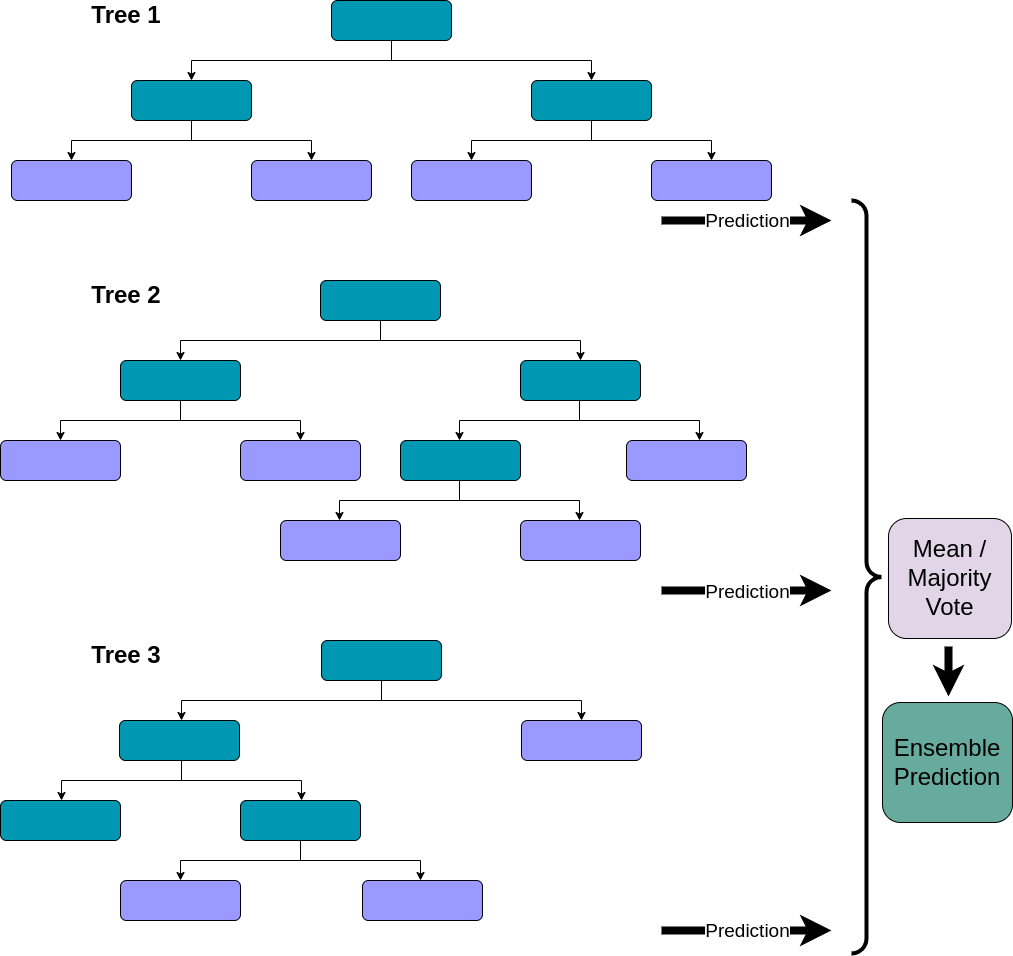

The diagram above was exported from draw.io. Its source (the exported page's mxGraphModel, read from the mxfile embedded in the PNG):
<mxGraphModel dx="1364" dy="879" grid="1" gridSize="10" guides="1" tooltips="1" connect="1" arrows="1" fold="1" page="1" pageScale="1" pageWidth="827" pageHeight="1169" math="0" shadow="0">
  <root>
    <mxCell id="WIyWlLk6GJQsqaUBKTNV-0" />
    <mxCell id="WIyWlLk6GJQsqaUBKTNV-1" parent="WIyWlLk6GJQsqaUBKTNV-0" />
    <mxCell id="GGNOT0gTM_ERralXrxpW-20" value="" style="rounded=1;whiteSpace=wrap;html=1;fontSize=12;glass=0;strokeWidth=1;shadow=0;fillColor=#0097B2;" parent="WIyWlLk6GJQsqaUBKTNV-1" vertex="1">
      <mxGeometry x="960" y="720" width="120" height="40" as="geometry" />
    </mxCell>
    <mxCell id="GGNOT0gTM_ERralXrxpW-21" value="" style="rounded=1;whiteSpace=wrap;html=1;fontSize=12;glass=0;strokeWidth=1;shadow=0;fillColor=#9999FF;" parent="WIyWlLk6GJQsqaUBKTNV-1" vertex="1">
      <mxGeometry x="1160" y="800" width="120" height="40" as="geometry" />
    </mxCell>
    <mxCell id="GGNOT0gTM_ERralXrxpW-22" value="" style="rounded=1;whiteSpace=wrap;html=1;fontSize=12;glass=0;strokeWidth=1;shadow=0;fillColor=#0097B2;" parent="WIyWlLk6GJQsqaUBKTNV-1" vertex="1">
      <mxGeometry x="639" y="880" width="120" height="40" as="geometry" />
    </mxCell>
    <mxCell id="GGNOT0gTM_ERralXrxpW-23" value="" style="rounded=1;whiteSpace=wrap;html=1;fontSize=12;glass=0;strokeWidth=1;shadow=0;fillColor=#0097B2;" parent="WIyWlLk6GJQsqaUBKTNV-1" vertex="1">
      <mxGeometry x="758" y="800" width="120" height="40" as="geometry" />
    </mxCell>
    <mxCell id="GGNOT0gTM_ERralXrxpW-24" value="" style="rounded=1;whiteSpace=wrap;html=1;fontSize=12;glass=0;strokeWidth=1;shadow=0;fillColor=#0097B2;" parent="WIyWlLk6GJQsqaUBKTNV-1" vertex="1">
      <mxGeometry x="879" y="880" width="120" height="40" as="geometry" />
    </mxCell>
    <mxCell id="GGNOT0gTM_ERralXrxpW-25" value="" style="endArrow=classic;html=1;rounded=0;exitX=0.5;exitY=1;exitDx=0;exitDy=0;entryX=0.5;entryY=0;entryDx=0;entryDy=0;" parent="WIyWlLk6GJQsqaUBKTNV-1" source="GGNOT0gTM_ERralXrxpW-20" target="GGNOT0gTM_ERralXrxpW-21" edge="1">
      <mxGeometry width="50" height="50" relative="1" as="geometry">
        <mxPoint x="1190" y="1120" as="sourcePoint" />
        <mxPoint x="1240" y="1070" as="targetPoint" />
        <Array as="points">
          <mxPoint x="1020" y="780" />
          <mxPoint x="1220" y="780" />
        </Array>
      </mxGeometry>
    </mxCell>
    <mxCell id="GGNOT0gTM_ERralXrxpW-26" value="" style="endArrow=classic;html=1;rounded=0;exitX=0.5;exitY=1;exitDx=0;exitDy=0;entryX=0.5;entryY=0;entryDx=0;entryDy=0;" parent="WIyWlLk6GJQsqaUBKTNV-1" source="GGNOT0gTM_ERralXrxpW-20" edge="1">
      <mxGeometry width="50" height="50" relative="1" as="geometry">
        <mxPoint x="1190" y="1120" as="sourcePoint" />
        <mxPoint x="820" y="800" as="targetPoint" />
        <Array as="points">
          <mxPoint x="1020" y="780" />
          <mxPoint x="820" y="780" />
        </Array>
      </mxGeometry>
    </mxCell>
    <mxCell id="GGNOT0gTM_ERralXrxpW-29" value="" style="rounded=1;whiteSpace=wrap;html=1;fontSize=12;glass=0;strokeWidth=1;shadow=0;fillColor=#9999FF;" parent="WIyWlLk6GJQsqaUBKTNV-1" vertex="1">
      <mxGeometry x="759" y="960" width="120" height="40" as="geometry" />
    </mxCell>
    <mxCell id="GGNOT0gTM_ERralXrxpW-30" value="" style="rounded=1;whiteSpace=wrap;html=1;fontSize=12;glass=0;strokeWidth=1;shadow=0;fillColor=#9999FF;" parent="WIyWlLk6GJQsqaUBKTNV-1" vertex="1">
      <mxGeometry x="1001" y="960" width="120" height="40" as="geometry" />
    </mxCell>
    <mxCell id="GGNOT0gTM_ERralXrxpW-31" value="" style="endArrow=classic;html=1;rounded=0;exitX=0.5;exitY=1;exitDx=0;exitDy=0;entryX=0.5;entryY=0;entryDx=0;entryDy=0;" parent="WIyWlLk6GJQsqaUBKTNV-1" edge="1">
      <mxGeometry width="50" height="50" relative="1" as="geometry">
        <mxPoint x="939" y="920" as="sourcePoint" />
        <mxPoint x="819" y="960" as="targetPoint" />
        <Array as="points">
          <mxPoint x="939" y="940" />
          <mxPoint x="819" y="940" />
        </Array>
      </mxGeometry>
    </mxCell>
    <mxCell id="GGNOT0gTM_ERralXrxpW-32" value="" style="endArrow=classic;html=1;rounded=0;exitX=0.5;exitY=1;exitDx=0;exitDy=0;entryX=0.5;entryY=0;entryDx=0;entryDy=0;" parent="WIyWlLk6GJQsqaUBKTNV-1" edge="1">
      <mxGeometry width="50" height="50" relative="1" as="geometry">
        <mxPoint x="939" y="920" as="sourcePoint" />
        <mxPoint x="1059" y="960" as="targetPoint" />
        <Array as="points">
          <mxPoint x="939" y="940" />
          <mxPoint x="1059" y="940" />
        </Array>
      </mxGeometry>
    </mxCell>
    <mxCell id="GGNOT0gTM_ERralXrxpW-49" value="" style="rounded=1;whiteSpace=wrap;html=1;fontSize=12;glass=0;strokeWidth=1;shadow=0;fillColor=#0097B2;" parent="WIyWlLk6GJQsqaUBKTNV-1" vertex="1">
      <mxGeometry x="970" y="80" width="120" height="40" as="geometry" />
    </mxCell>
    <mxCell id="GGNOT0gTM_ERralXrxpW-50" value="" style="rounded=1;whiteSpace=wrap;html=1;fontSize=12;glass=0;strokeWidth=1;shadow=0;fillColor=#0097B2;" parent="WIyWlLk6GJQsqaUBKTNV-1" vertex="1">
      <mxGeometry x="1170" y="160" width="120" height="40" as="geometry" />
    </mxCell>
    <mxCell id="GGNOT0gTM_ERralXrxpW-51" value="" style="rounded=1;whiteSpace=wrap;html=1;fontSize=12;glass=0;strokeWidth=1;shadow=0;fillColor=#9999FF;" parent="WIyWlLk6GJQsqaUBKTNV-1" vertex="1">
      <mxGeometry x="1050" y="240" width="120" height="40" as="geometry" />
    </mxCell>
    <mxCell id="GGNOT0gTM_ERralXrxpW-52" value="" style="rounded=1;whiteSpace=wrap;html=1;fontSize=12;glass=0;strokeWidth=1;shadow=0;fillColor=#0097B2;" parent="WIyWlLk6GJQsqaUBKTNV-1" vertex="1">
      <mxGeometry x="770" y="160" width="120" height="40" as="geometry" />
    </mxCell>
    <mxCell id="GGNOT0gTM_ERralXrxpW-53" value="" style="rounded=1;whiteSpace=wrap;html=1;fontSize=12;glass=0;strokeWidth=1;shadow=0;fillColor=#9999FF;" parent="WIyWlLk6GJQsqaUBKTNV-1" vertex="1">
      <mxGeometry x="1290" y="240" width="120" height="40" as="geometry" />
    </mxCell>
    <mxCell id="GGNOT0gTM_ERralXrxpW-54" value="" style="endArrow=classic;html=1;rounded=0;exitX=0.5;exitY=1;exitDx=0;exitDy=0;entryX=0.5;entryY=0;entryDx=0;entryDy=0;" parent="WIyWlLk6GJQsqaUBKTNV-1" source="GGNOT0gTM_ERralXrxpW-49" target="GGNOT0gTM_ERralXrxpW-50" edge="1">
      <mxGeometry width="50" height="50" relative="1" as="geometry">
        <mxPoint x="1200" y="480" as="sourcePoint" />
        <mxPoint x="1250" y="430" as="targetPoint" />
        <Array as="points">
          <mxPoint x="1030" y="140" />
          <mxPoint x="1230" y="140" />
        </Array>
      </mxGeometry>
    </mxCell>
    <mxCell id="GGNOT0gTM_ERralXrxpW-55" value="" style="endArrow=classic;html=1;rounded=0;exitX=0.5;exitY=1;exitDx=0;exitDy=0;entryX=0.5;entryY=0;entryDx=0;entryDy=0;" parent="WIyWlLk6GJQsqaUBKTNV-1" source="GGNOT0gTM_ERralXrxpW-49" target="GGNOT0gTM_ERralXrxpW-52" edge="1">
      <mxGeometry width="50" height="50" relative="1" as="geometry">
        <mxPoint x="1200" y="480" as="sourcePoint" />
        <mxPoint x="1250" y="430" as="targetPoint" />
        <Array as="points">
          <mxPoint x="1030" y="140" />
          <mxPoint x="830" y="140" />
        </Array>
      </mxGeometry>
    </mxCell>
    <mxCell id="GGNOT0gTM_ERralXrxpW-56" value="" style="rounded=1;whiteSpace=wrap;html=1;fontSize=12;glass=0;strokeWidth=1;shadow=0;fillColor=#9999FF;" parent="WIyWlLk6GJQsqaUBKTNV-1" vertex="1">
      <mxGeometry x="650" y="240" width="120" height="40" as="geometry" />
    </mxCell>
    <mxCell id="GGNOT0gTM_ERralXrxpW-57" value="" style="rounded=1;whiteSpace=wrap;html=1;fontSize=12;glass=0;strokeWidth=1;shadow=0;fillColor=#9999FF;" parent="WIyWlLk6GJQsqaUBKTNV-1" vertex="1">
      <mxGeometry x="890" y="240" width="120" height="40" as="geometry" />
    </mxCell>
    <mxCell id="GGNOT0gTM_ERralXrxpW-58" value="" style="endArrow=classic;html=1;rounded=0;exitX=0.5;exitY=1;exitDx=0;exitDy=0;entryX=0.5;entryY=0;entryDx=0;entryDy=0;" parent="WIyWlLk6GJQsqaUBKTNV-1" edge="1">
      <mxGeometry width="50" height="50" relative="1" as="geometry">
        <mxPoint x="830" y="200" as="sourcePoint" />
        <mxPoint x="710" y="240" as="targetPoint" />
        <Array as="points">
          <mxPoint x="830" y="220" />
          <mxPoint x="710" y="220" />
        </Array>
      </mxGeometry>
    </mxCell>
    <mxCell id="GGNOT0gTM_ERralXrxpW-59" value="" style="endArrow=classic;html=1;rounded=0;exitX=0.5;exitY=1;exitDx=0;exitDy=0;entryX=0.5;entryY=0;entryDx=0;entryDy=0;" parent="WIyWlLk6GJQsqaUBKTNV-1" edge="1">
      <mxGeometry width="50" height="50" relative="1" as="geometry">
        <mxPoint x="830" y="200" as="sourcePoint" />
        <mxPoint x="950" y="240" as="targetPoint" />
        <Array as="points">
          <mxPoint x="830" y="220" />
          <mxPoint x="950" y="220" />
        </Array>
      </mxGeometry>
    </mxCell>
    <mxCell id="GGNOT0gTM_ERralXrxpW-60" value="" style="endArrow=classic;html=1;rounded=0;exitX=0.5;exitY=1;exitDx=0;exitDy=0;entryX=0.5;entryY=0;entryDx=0;entryDy=0;" parent="WIyWlLk6GJQsqaUBKTNV-1" edge="1">
      <mxGeometry width="50" height="50" relative="1" as="geometry">
        <mxPoint x="1230" y="200" as="sourcePoint" />
        <mxPoint x="1110" y="240" as="targetPoint" />
        <Array as="points">
          <mxPoint x="1230" y="220" />
          <mxPoint x="1110" y="220" />
        </Array>
      </mxGeometry>
    </mxCell>
    <mxCell id="GGNOT0gTM_ERralXrxpW-61" value="" style="endArrow=classic;html=1;rounded=0;exitX=0.5;exitY=1;exitDx=0;exitDy=0;entryX=0.5;entryY=0;entryDx=0;entryDy=0;" parent="WIyWlLk6GJQsqaUBKTNV-1" edge="1">
      <mxGeometry width="50" height="50" relative="1" as="geometry">
        <mxPoint x="1230" y="200" as="sourcePoint" />
        <mxPoint x="1350" y="240" as="targetPoint" />
        <Array as="points">
          <mxPoint x="1230" y="220" />
          <mxPoint x="1350" y="220" />
        </Array>
      </mxGeometry>
    </mxCell>
    <mxCell id="GGNOT0gTM_ERralXrxpW-63" value="" style="rounded=1;whiteSpace=wrap;html=1;fontSize=12;glass=0;strokeWidth=1;shadow=0;fillColor=#0097B2;" parent="WIyWlLk6GJQsqaUBKTNV-1" vertex="1">
      <mxGeometry x="959" y="360" width="120" height="40" as="geometry" />
    </mxCell>
    <mxCell id="GGNOT0gTM_ERralXrxpW-64" value="" style="rounded=1;whiteSpace=wrap;html=1;fontSize=12;glass=0;strokeWidth=1;shadow=0;fillColor=#0097B2;" parent="WIyWlLk6GJQsqaUBKTNV-1" vertex="1">
      <mxGeometry x="1159" y="440" width="120" height="40" as="geometry" />
    </mxCell>
    <mxCell id="GGNOT0gTM_ERralXrxpW-65" value="" style="rounded=1;whiteSpace=wrap;html=1;fontSize=12;glass=0;strokeWidth=1;shadow=0;fillColor=#0097B2;" parent="WIyWlLk6GJQsqaUBKTNV-1" vertex="1">
      <mxGeometry x="1039" y="520" width="120" height="40" as="geometry" />
    </mxCell>
    <mxCell id="GGNOT0gTM_ERralXrxpW-66" value="" style="rounded=1;whiteSpace=wrap;html=1;fontSize=12;glass=0;strokeWidth=1;shadow=0;fillColor=#0097B2;" parent="WIyWlLk6GJQsqaUBKTNV-1" vertex="1">
      <mxGeometry x="759" y="440" width="120" height="40" as="geometry" />
    </mxCell>
    <mxCell id="GGNOT0gTM_ERralXrxpW-67" value="" style="rounded=1;whiteSpace=wrap;html=1;fontSize=12;glass=0;strokeWidth=1;shadow=0;fillColor=#9999FF;" parent="WIyWlLk6GJQsqaUBKTNV-1" vertex="1">
      <mxGeometry x="1265" y="520" width="120" height="40" as="geometry" />
    </mxCell>
    <mxCell id="GGNOT0gTM_ERralXrxpW-68" value="" style="endArrow=classic;html=1;rounded=0;exitX=0.5;exitY=1;exitDx=0;exitDy=0;entryX=0.5;entryY=0;entryDx=0;entryDy=0;" parent="WIyWlLk6GJQsqaUBKTNV-1" source="GGNOT0gTM_ERralXrxpW-63" target="GGNOT0gTM_ERralXrxpW-64" edge="1">
      <mxGeometry width="50" height="50" relative="1" as="geometry">
        <mxPoint x="1189" y="760" as="sourcePoint" />
        <mxPoint x="1239" y="710" as="targetPoint" />
        <Array as="points">
          <mxPoint x="1019" y="420" />
          <mxPoint x="1219" y="420" />
        </Array>
      </mxGeometry>
    </mxCell>
    <mxCell id="GGNOT0gTM_ERralXrxpW-70" value="" style="rounded=1;whiteSpace=wrap;html=1;fontSize=12;glass=0;strokeWidth=1;shadow=0;fillColor=#9999FF;" parent="WIyWlLk6GJQsqaUBKTNV-1" vertex="1">
      <mxGeometry x="639" y="520" width="120" height="40" as="geometry" />
    </mxCell>
    <mxCell id="GGNOT0gTM_ERralXrxpW-71" value="" style="rounded=1;whiteSpace=wrap;html=1;fontSize=12;glass=0;strokeWidth=1;shadow=0;fillColor=#9999FF;" parent="WIyWlLk6GJQsqaUBKTNV-1" vertex="1">
      <mxGeometry x="879" y="520" width="120" height="40" as="geometry" />
    </mxCell>
    <mxCell id="GGNOT0gTM_ERralXrxpW-72" value="" style="endArrow=classic;html=1;rounded=0;exitX=0.5;exitY=1;exitDx=0;exitDy=0;entryX=0.5;entryY=0;entryDx=0;entryDy=0;" parent="WIyWlLk6GJQsqaUBKTNV-1" edge="1">
      <mxGeometry width="50" height="50" relative="1" as="geometry">
        <mxPoint x="819" y="480" as="sourcePoint" />
        <mxPoint x="699" y="520" as="targetPoint" />
        <Array as="points">
          <mxPoint x="819" y="500" />
          <mxPoint x="699" y="500" />
        </Array>
      </mxGeometry>
    </mxCell>
    <mxCell id="GGNOT0gTM_ERralXrxpW-73" value="" style="endArrow=classic;html=1;rounded=0;exitX=0.5;exitY=1;exitDx=0;exitDy=0;entryX=0.5;entryY=0;entryDx=0;entryDy=0;" parent="WIyWlLk6GJQsqaUBKTNV-1" edge="1">
      <mxGeometry width="50" height="50" relative="1" as="geometry">
        <mxPoint x="819" y="480" as="sourcePoint" />
        <mxPoint x="939" y="520" as="targetPoint" />
        <Array as="points">
          <mxPoint x="819" y="500" />
          <mxPoint x="939" y="500" />
        </Array>
      </mxGeometry>
    </mxCell>
    <mxCell id="GGNOT0gTM_ERralXrxpW-74" value="" style="endArrow=classic;html=1;rounded=0;exitX=0.5;exitY=1;exitDx=0;exitDy=0;entryX=0.5;entryY=0;entryDx=0;entryDy=0;" parent="WIyWlLk6GJQsqaUBKTNV-1" edge="1">
      <mxGeometry width="50" height="50" relative="1" as="geometry">
        <mxPoint x="1218" y="480" as="sourcePoint" />
        <mxPoint x="1098" y="520" as="targetPoint" />
        <Array as="points">
          <mxPoint x="1218" y="500" />
          <mxPoint x="1098" y="500" />
        </Array>
      </mxGeometry>
    </mxCell>
    <mxCell id="GGNOT0gTM_ERralXrxpW-75" value="" style="endArrow=classic;html=1;rounded=0;exitX=0.5;exitY=1;exitDx=0;exitDy=0;entryX=0.5;entryY=0;entryDx=0;entryDy=0;" parent="WIyWlLk6GJQsqaUBKTNV-1" edge="1">
      <mxGeometry width="50" height="50" relative="1" as="geometry">
        <mxPoint x="1218" y="480" as="sourcePoint" />
        <mxPoint x="1338" y="520" as="targetPoint" />
        <Array as="points">
          <mxPoint x="1218" y="500" />
          <mxPoint x="1338" y="500" />
        </Array>
      </mxGeometry>
    </mxCell>
    <mxCell id="GGNOT0gTM_ERralXrxpW-76" value="" style="endArrow=classic;html=1;rounded=0;exitX=0.5;exitY=1;exitDx=0;exitDy=0;entryX=0.5;entryY=0;entryDx=0;entryDy=0;" parent="WIyWlLk6GJQsqaUBKTNV-1" edge="1">
      <mxGeometry width="50" height="50" relative="1" as="geometry">
        <mxPoint x="1098" y="560" as="sourcePoint" />
        <mxPoint x="978" y="600" as="targetPoint" />
        <Array as="points">
          <mxPoint x="1098" y="580" />
          <mxPoint x="978" y="580" />
        </Array>
      </mxGeometry>
    </mxCell>
    <mxCell id="GGNOT0gTM_ERralXrxpW-77" value="" style="endArrow=classic;html=1;rounded=0;exitX=0.5;exitY=1;exitDx=0;exitDy=0;entryX=0.5;entryY=0;entryDx=0;entryDy=0;" parent="WIyWlLk6GJQsqaUBKTNV-1" edge="1">
      <mxGeometry width="50" height="50" relative="1" as="geometry">
        <mxPoint x="1098" y="560" as="sourcePoint" />
        <mxPoint x="1218" y="600" as="targetPoint" />
        <Array as="points">
          <mxPoint x="1098" y="580" />
          <mxPoint x="1218" y="580" />
        </Array>
      </mxGeometry>
    </mxCell>
    <mxCell id="GGNOT0gTM_ERralXrxpW-78" value="" style="rounded=1;whiteSpace=wrap;html=1;fontSize=12;glass=0;strokeWidth=1;shadow=0;fillColor=#9999FF;" parent="WIyWlLk6GJQsqaUBKTNV-1" vertex="1">
      <mxGeometry x="919" y="600" width="120" height="40" as="geometry" />
    </mxCell>
    <mxCell id="GGNOT0gTM_ERralXrxpW-79" value="" style="rounded=1;whiteSpace=wrap;html=1;fontSize=12;glass=0;strokeWidth=1;shadow=0;fillColor=#9999FF;" parent="WIyWlLk6GJQsqaUBKTNV-1" vertex="1">
      <mxGeometry x="1159" y="600" width="120" height="40" as="geometry" />
    </mxCell>
    <mxCell id="GGNOT0gTM_ERralXrxpW-84" value="" style="endArrow=classic;html=1;rounded=0;exitX=0.5;exitY=1;exitDx=0;exitDy=0;entryX=0.5;entryY=0;entryDx=0;entryDy=0;" parent="WIyWlLk6GJQsqaUBKTNV-1" source="GGNOT0gTM_ERralXrxpW-63" target="GGNOT0gTM_ERralXrxpW-66" edge="1">
      <mxGeometry width="50" height="50" relative="1" as="geometry">
        <mxPoint x="1019" y="450" as="sourcePoint" />
        <mxPoint x="849" y="680" as="targetPoint" />
        <Array as="points">
          <mxPoint x="1019" y="420" />
          <mxPoint x="819" y="420" />
        </Array>
      </mxGeometry>
    </mxCell>
    <mxCell id="zhPsN1pvjReMHpLs6B25-0" value="&lt;b&gt;&lt;font style=&quot;font-size: 24px;&quot;&gt;Tree 1&lt;/font&gt;&lt;/b&gt;" style="text;html=1;strokeColor=none;fillColor=none;align=center;verticalAlign=middle;whiteSpace=wrap;rounded=0;" vertex="1" parent="WIyWlLk6GJQsqaUBKTNV-1">
      <mxGeometry x="720" y="80" width="90" height="30" as="geometry" />
    </mxCell>
    <mxCell id="zhPsN1pvjReMHpLs6B25-1" value="&lt;b&gt;&lt;font style=&quot;font-size: 24px;&quot;&gt;Tree 2&lt;/font&gt;&lt;/b&gt;" style="text;html=1;strokeColor=none;fillColor=none;align=center;verticalAlign=middle;whiteSpace=wrap;rounded=0;" vertex="1" parent="WIyWlLk6GJQsqaUBKTNV-1">
      <mxGeometry x="720" y="360" width="90" height="30" as="geometry" />
    </mxCell>
    <mxCell id="zhPsN1pvjReMHpLs6B25-2" value="&lt;b&gt;&lt;font style=&quot;font-size: 24px;&quot;&gt;Tree 3&lt;/font&gt;&lt;/b&gt;" style="text;html=1;strokeColor=none;fillColor=none;align=center;verticalAlign=middle;whiteSpace=wrap;rounded=0;" vertex="1" parent="WIyWlLk6GJQsqaUBKTNV-1">
      <mxGeometry x="720" y="720" width="90" height="30" as="geometry" />
    </mxCell>
    <mxCell id="zhPsN1pvjReMHpLs6B25-4" value="" style="endArrow=classic;html=1;rounded=0;strokeWidth=8;" edge="1" parent="WIyWlLk6GJQsqaUBKTNV-1">
      <mxGeometry relative="1" as="geometry">
        <mxPoint x="1300" y="300" as="sourcePoint" />
        <mxPoint x="1470" y="300" as="targetPoint" />
        <Array as="points">
          <mxPoint x="1360" y="300" />
        </Array>
      </mxGeometry>
    </mxCell>
    <mxCell id="zhPsN1pvjReMHpLs6B25-5" value="&lt;font style=&quot;font-size: 19px;&quot;&gt;Prediction&lt;/font&gt;" style="edgeLabel;resizable=0;html=1;align=center;verticalAlign=middle;" connectable="0" vertex="1" parent="zhPsN1pvjReMHpLs6B25-4">
      <mxGeometry relative="1" as="geometry" />
    </mxCell>
    <mxCell id="zhPsN1pvjReMHpLs6B25-6" value="" style="endArrow=classic;html=1;rounded=0;strokeWidth=8;" edge="1" parent="WIyWlLk6GJQsqaUBKTNV-1">
      <mxGeometry relative="1" as="geometry">
        <mxPoint x="1300" y="670" as="sourcePoint" />
        <mxPoint x="1470" y="670" as="targetPoint" />
        <Array as="points">
          <mxPoint x="1360" y="670" />
        </Array>
      </mxGeometry>
    </mxCell>
    <mxCell id="zhPsN1pvjReMHpLs6B25-7" value="&lt;font style=&quot;font-size: 19px;&quot;&gt;Prediction&lt;/font&gt;" style="edgeLabel;resizable=0;html=1;align=center;verticalAlign=middle;" connectable="0" vertex="1" parent="zhPsN1pvjReMHpLs6B25-6">
      <mxGeometry relative="1" as="geometry">
        <mxPoint y="1" as="offset" />
      </mxGeometry>
    </mxCell>
    <mxCell id="zhPsN1pvjReMHpLs6B25-8" value="" style="endArrow=classic;html=1;rounded=0;strokeWidth=8;" edge="1" parent="WIyWlLk6GJQsqaUBKTNV-1">
      <mxGeometry relative="1" as="geometry">
        <mxPoint x="1300" y="1010" as="sourcePoint" />
        <mxPoint x="1470" y="1010" as="targetPoint" />
        <Array as="points">
          <mxPoint x="1360" y="1010" />
        </Array>
      </mxGeometry>
    </mxCell>
    <mxCell id="zhPsN1pvjReMHpLs6B25-9" value="&lt;font style=&quot;font-size: 19px;&quot;&gt;Prediction&lt;/font&gt;" style="edgeLabel;resizable=0;html=1;align=center;verticalAlign=middle;" connectable="0" vertex="1" parent="zhPsN1pvjReMHpLs6B25-8">
      <mxGeometry relative="1" as="geometry" />
    </mxCell>
    <mxCell id="zhPsN1pvjReMHpLs6B25-10" value="&lt;font style=&quot;font-size: 24px;&quot;&gt;Mean / Majority Vote&lt;/font&gt;" style="rounded=1;whiteSpace=wrap;html=1;fillColor=#E1D5E7;" vertex="1" parent="WIyWlLk6GJQsqaUBKTNV-1">
      <mxGeometry x="1527" y="598" width="123" height="120" as="geometry" />
    </mxCell>
    <mxCell id="zhPsN1pvjReMHpLs6B25-11" value="" style="endArrow=classic;html=1;rounded=0;strokeWidth=8;" edge="1" parent="WIyWlLk6GJQsqaUBKTNV-1">
      <mxGeometry relative="1" as="geometry">
        <mxPoint x="1587" y="726" as="sourcePoint" />
        <mxPoint x="1587" y="776" as="targetPoint" />
        <Array as="points" />
      </mxGeometry>
    </mxCell>
    <mxCell id="zhPsN1pvjReMHpLs6B25-13" value="&lt;span style=&quot;font-size: 24px;&quot;&gt;Ensemble &lt;br&gt;Prediction&lt;/span&gt;" style="rounded=1;whiteSpace=wrap;html=1;fillColor=#67AB9F;" vertex="1" parent="WIyWlLk6GJQsqaUBKTNV-1">
      <mxGeometry x="1521" y="782" width="130" height="120" as="geometry" />
    </mxCell>
    <mxCell id="zhPsN1pvjReMHpLs6B25-14" value="" style="labelPosition=right;align=left;strokeWidth=4;shape=mxgraph.mockup.markup.curlyBrace;html=1;shadow=0;dashed=0;strokeColor=#000000;direction=north;rotation=-180;" vertex="1" parent="WIyWlLk6GJQsqaUBKTNV-1">
      <mxGeometry x="1490" y="280" width="30" height="753" as="geometry" />
    </mxCell>
    <mxCell id="zhPsN1pvjReMHpLs6B25-15" value="" style="endArrow=classic;html=1;rounded=0;exitX=0.5;exitY=1;exitDx=0;exitDy=0;entryX=0.5;entryY=0;entryDx=0;entryDy=0;" edge="1" parent="WIyWlLk6GJQsqaUBKTNV-1">
      <mxGeometry width="50" height="50" relative="1" as="geometry">
        <mxPoint x="820" y="840" as="sourcePoint" />
        <mxPoint x="940" y="880" as="targetPoint" />
        <Array as="points">
          <mxPoint x="820" y="860" />
          <mxPoint x="940" y="860" />
        </Array>
      </mxGeometry>
    </mxCell>
    <mxCell id="zhPsN1pvjReMHpLs6B25-16" value="" style="endArrow=classic;html=1;rounded=0;exitX=0.5;exitY=1;exitDx=0;exitDy=0;entryX=0.5;entryY=0;entryDx=0;entryDy=0;" edge="1" parent="WIyWlLk6GJQsqaUBKTNV-1">
      <mxGeometry width="50" height="50" relative="1" as="geometry">
        <mxPoint x="820" y="840" as="sourcePoint" />
        <mxPoint x="700" y="880" as="targetPoint" />
        <Array as="points">
          <mxPoint x="820" y="860" />
          <mxPoint x="700" y="860" />
        </Array>
      </mxGeometry>
    </mxCell>
  </root>
</mxGraphModel>